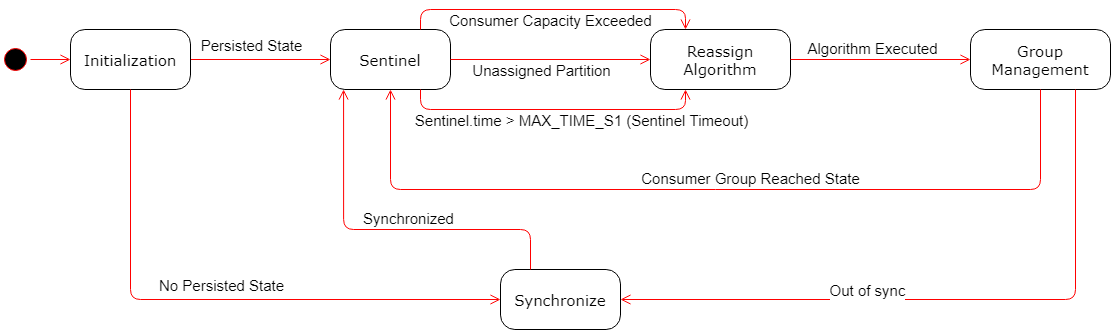

The diagram above was exported from draw.io. Its source (the exported page's mxGraphModel, read from the mxfile embedded in the PNG):
<mxGraphModel dx="2223" dy="580" grid="1" gridSize="10" guides="1" tooltips="1" connect="1" arrows="1" fold="1" page="1" pageScale="1" pageWidth="1100" pageHeight="850" background="none" math="0" shadow="0">
  <root>
    <mxCell id="0" />
    <mxCell id="1" parent="0" />
    <mxCell id="382b91b5511bd0f7-1" value="" style="ellipse;html=1;shape=startState;fillColor=#000000;strokeColor=#ff0000;rounded=1;shadow=0;comic=0;labelBackgroundColor=none;fontFamily=Verdana;fontSize=12;fontColor=#000000;align=center;direction=south;" parent="1" vertex="1">
      <mxGeometry x="-90" y="135" width="30" height="30" as="geometry" />
    </mxCell>
    <mxCell id="382b91b5511bd0f7-6" value="Sentinel" style="rounded=1;whiteSpace=wrap;html=1;arcSize=24;shadow=0;comic=0;labelBackgroundColor=none;fontFamily=Verdana;fontSize=15;align=center;fillColor=#FFFFFF;" parent="1" vertex="1">
      <mxGeometry x="240" y="120" width="120" height="60" as="geometry" />
    </mxCell>
    <mxCell id="2a3bc250acf0617d-9" style="edgeStyle=orthogonalEdgeStyle;html=1;labelBackgroundColor=none;endArrow=open;endSize=8;strokeColor=#ff0000;fontFamily=Verdana;fontSize=12;align=left;exitX=1;exitY=0.5;exitDx=0;exitDy=0;" parent="1" source="WIxZBhr8nt4q9ZPoZ5su-1" target="382b91b5511bd0f7-6" edge="1">
      <mxGeometry relative="1" as="geometry" />
    </mxCell>
    <mxCell id="WIxZBhr8nt4q9ZPoZ5su-3" value="Persisted State" style="edgeLabel;html=1;align=center;verticalAlign=middle;resizable=0;points=[];fontSize=15;" parent="2a3bc250acf0617d-9" vertex="1" connectable="0">
      <mxGeometry x="-0.1486" relative="1" as="geometry">
        <mxPoint y="-15" as="offset" />
      </mxGeometry>
    </mxCell>
    <mxCell id="wZLp0HzO4hljGF6CHwJ3-1" value="Reassign Algorithm" style="rounded=1;whiteSpace=wrap;html=1;arcSize=24;shadow=0;comic=0;labelBackgroundColor=none;fontFamily=Verdana;fontSize=15;align=center;fillColor=#FFFFFF;" parent="1" vertex="1">
      <mxGeometry x="560" y="120" width="140" height="60" as="geometry" />
    </mxCell>
    <mxCell id="wZLp0HzO4hljGF6CHwJ3-2" value="Group Management" style="rounded=1;whiteSpace=wrap;html=1;arcSize=24;shadow=0;comic=0;labelBackgroundColor=none;fontFamily=Verdana;fontSize=15;align=center;fillColor=#FFFFFF;" parent="1" vertex="1">
      <mxGeometry x="880" y="120" width="140" height="60" as="geometry" />
    </mxCell>
    <mxCell id="wZLp0HzO4hljGF6CHwJ3-6" style="edgeStyle=orthogonalEdgeStyle;html=1;labelBackgroundColor=none;endArrow=open;endSize=8;strokeColor=#ff0000;fontFamily=Verdana;fontSize=12;align=left;exitX=1;exitY=0.5;exitDx=0;exitDy=0;entryX=0;entryY=0.5;entryDx=0;entryDy=0;" parent="1" source="382b91b5511bd0f7-6" target="wZLp0HzO4hljGF6CHwJ3-1" edge="1">
      <mxGeometry relative="1" as="geometry">
        <mxPoint x="170" y="160" as="sourcePoint" />
        <mxPoint x="250" y="160" as="targetPoint" />
      </mxGeometry>
    </mxCell>
    <mxCell id="wZLp0HzO4hljGF6CHwJ3-7" value="Unassigned Partition" style="edgeLabel;html=1;align=center;verticalAlign=middle;resizable=0;points=[];fontSize=15;" parent="wZLp0HzO4hljGF6CHwJ3-6" vertex="1" connectable="0">
      <mxGeometry x="-0.1305" y="1" relative="1" as="geometry">
        <mxPoint x="3" y="11" as="offset" />
      </mxGeometry>
    </mxCell>
    <mxCell id="wZLp0HzO4hljGF6CHwJ3-8" style="edgeStyle=orthogonalEdgeStyle;html=1;labelBackgroundColor=none;endArrow=open;endSize=8;strokeColor=#ff0000;fontFamily=Verdana;fontSize=12;align=left;exitX=0.75;exitY=1;exitDx=0;exitDy=0;entryX=0.25;entryY=1;entryDx=0;entryDy=0;" parent="1" source="382b91b5511bd0f7-6" target="wZLp0HzO4hljGF6CHwJ3-1" edge="1">
      <mxGeometry relative="1" as="geometry">
        <mxPoint x="360" y="200" as="sourcePoint" />
        <mxPoint x="560" y="200" as="targetPoint" />
        <Array as="points">
          <mxPoint x="330" y="200" />
          <mxPoint x="595" y="200" />
        </Array>
      </mxGeometry>
    </mxCell>
    <mxCell id="wZLp0HzO4hljGF6CHwJ3-9" value="Sentinel.time &amp;gt; MAX_TIME_S1 (Sentinel Timeout)" style="edgeLabel;html=1;align=center;verticalAlign=middle;resizable=0;points=[];fontSize=15;" parent="wZLp0HzO4hljGF6CHwJ3-8" vertex="1" connectable="0">
      <mxGeometry x="-0.1305" y="1" relative="1" as="geometry">
        <mxPoint x="48" y="11" as="offset" />
      </mxGeometry>
    </mxCell>
    <mxCell id="wZLp0HzO4hljGF6CHwJ3-11" style="edgeStyle=orthogonalEdgeStyle;html=1;labelBackgroundColor=none;endArrow=open;endSize=8;strokeColor=#ff0000;fontFamily=Verdana;fontSize=12;align=left;exitX=0.75;exitY=0;exitDx=0;exitDy=0;entryX=0.25;entryY=0;entryDx=0;entryDy=0;" parent="1" source="382b91b5511bd0f7-6" target="wZLp0HzO4hljGF6CHwJ3-1" edge="1">
      <mxGeometry relative="1" as="geometry">
        <mxPoint x="320" y="50" as="sourcePoint" />
        <mxPoint x="585" y="50" as="targetPoint" />
        <Array as="points">
          <mxPoint x="330" y="100" />
          <mxPoint x="595" y="100" />
        </Array>
      </mxGeometry>
    </mxCell>
    <mxCell id="wZLp0HzO4hljGF6CHwJ3-12" value="Consumer Capacity Exceeded" style="edgeLabel;html=1;align=center;verticalAlign=middle;resizable=0;points=[];fontSize=15;" parent="wZLp0HzO4hljGF6CHwJ3-11" vertex="1" connectable="0">
      <mxGeometry x="-0.1305" y="1" relative="1" as="geometry">
        <mxPoint x="17" y="11" as="offset" />
      </mxGeometry>
    </mxCell>
    <mxCell id="wZLp0HzO4hljGF6CHwJ3-13" style="edgeStyle=orthogonalEdgeStyle;html=1;labelBackgroundColor=none;endArrow=open;endSize=8;strokeColor=#ff0000;fontFamily=Verdana;fontSize=12;align=left;exitX=1;exitY=0.5;exitDx=0;exitDy=0;entryX=0;entryY=0.5;entryDx=0;entryDy=0;" parent="1" source="wZLp0HzO4hljGF6CHwJ3-1" target="wZLp0HzO4hljGF6CHwJ3-2" edge="1">
      <mxGeometry relative="1" as="geometry">
        <mxPoint x="720" y="100" as="sourcePoint" />
        <mxPoint x="920" y="100" as="targetPoint" />
      </mxGeometry>
    </mxCell>
    <mxCell id="wZLp0HzO4hljGF6CHwJ3-14" value="Algorithm Executed" style="edgeLabel;html=1;align=center;verticalAlign=middle;resizable=0;points=[];fontSize=15;" parent="wZLp0HzO4hljGF6CHwJ3-13" vertex="1" connectable="0">
      <mxGeometry x="-0.1305" y="1" relative="1" as="geometry">
        <mxPoint x="3" y="-11" as="offset" />
      </mxGeometry>
    </mxCell>
    <mxCell id="wZLp0HzO4hljGF6CHwJ3-16" style="edgeStyle=orthogonalEdgeStyle;html=1;labelBackgroundColor=none;endArrow=open;endSize=8;strokeColor=#ff0000;fontFamily=Verdana;fontSize=12;align=left;exitX=0.5;exitY=1;exitDx=0;exitDy=0;entryX=0.5;entryY=1;entryDx=0;entryDy=0;" parent="1" source="wZLp0HzO4hljGF6CHwJ3-2" target="382b91b5511bd0f7-6" edge="1">
      <mxGeometry relative="1" as="geometry">
        <mxPoint x="500" y="320" as="sourcePoint" />
        <mxPoint x="680" y="320" as="targetPoint" />
        <Array as="points">
          <mxPoint x="950" y="280" />
          <mxPoint x="300" y="280" />
        </Array>
      </mxGeometry>
    </mxCell>
    <mxCell id="wZLp0HzO4hljGF6CHwJ3-17" value="Consumer Group Reached State" style="edgeLabel;html=1;align=center;verticalAlign=middle;resizable=0;points=[];fontSize=15;" parent="wZLp0HzO4hljGF6CHwJ3-16" vertex="1" connectable="0">
      <mxGeometry x="-0.1305" y="1" relative="1" as="geometry">
        <mxPoint x="-21" y="-13" as="offset" />
      </mxGeometry>
    </mxCell>
    <mxCell id="WIxZBhr8nt4q9ZPoZ5su-1" value="Initialization" style="rounded=1;whiteSpace=wrap;html=1;arcSize=24;shadow=0;comic=0;labelBackgroundColor=none;fontFamily=Verdana;fontSize=15;align=center;fillColor=#FFFFFF;" parent="1" vertex="1">
      <mxGeometry x="-20" y="120" width="120" height="60" as="geometry" />
    </mxCell>
    <mxCell id="WIxZBhr8nt4q9ZPoZ5su-2" style="edgeStyle=orthogonalEdgeStyle;html=1;labelBackgroundColor=none;endArrow=open;endSize=8;strokeColor=#ff0000;fontFamily=Verdana;fontSize=12;align=left;exitX=0.5;exitY=0;exitDx=0;exitDy=0;entryX=0;entryY=0.5;entryDx=0;entryDy=0;" parent="1" source="382b91b5511bd0f7-1" target="WIxZBhr8nt4q9ZPoZ5su-1" edge="1">
      <mxGeometry relative="1" as="geometry">
        <mxPoint x="110" y="160" as="sourcePoint" />
        <mxPoint x="-40" y="150" as="targetPoint" />
      </mxGeometry>
    </mxCell>
    <mxCell id="uceZlHpi0OdE9FQGZlR--1" value="Synchronize" style="rounded=1;whiteSpace=wrap;html=1;arcSize=24;shadow=0;comic=0;labelBackgroundColor=none;fontFamily=Verdana;fontSize=15;align=center;fillColor=#FFFFFF;" parent="1" vertex="1">
      <mxGeometry x="410" y="360" width="120" height="60" as="geometry" />
    </mxCell>
    <mxCell id="uceZlHpi0OdE9FQGZlR--2" style="edgeStyle=orthogonalEdgeStyle;html=1;labelBackgroundColor=none;endArrow=open;endSize=8;strokeColor=#ff0000;fontFamily=Verdana;fontSize=12;align=left;exitX=0.5;exitY=1;exitDx=0;exitDy=0;entryX=0;entryY=0.5;entryDx=0;entryDy=0;" parent="1" source="WIxZBhr8nt4q9ZPoZ5su-1" target="uceZlHpi0OdE9FQGZlR--1" edge="1">
      <mxGeometry relative="1" as="geometry">
        <mxPoint x="70" y="270" as="sourcePoint" />
        <mxPoint x="210" y="270" as="targetPoint" />
      </mxGeometry>
    </mxCell>
    <mxCell id="uceZlHpi0OdE9FQGZlR--3" value="No Persisted State" style="edgeLabel;html=1;align=center;verticalAlign=middle;resizable=0;points=[];fontSize=15;" parent="uceZlHpi0OdE9FQGZlR--2" vertex="1" connectable="0">
      <mxGeometry x="-0.1486" relative="1" as="geometry">
        <mxPoint x="53" y="-15" as="offset" />
      </mxGeometry>
    </mxCell>
    <mxCell id="uceZlHpi0OdE9FQGZlR--4" style="edgeStyle=orthogonalEdgeStyle;html=1;labelBackgroundColor=none;endArrow=open;endSize=8;strokeColor=#ff0000;fontFamily=Verdana;fontSize=12;align=left;exitX=0.25;exitY=0;exitDx=0;exitDy=0;entryX=0.109;entryY=1;entryDx=0;entryDy=0;entryPerimeter=0;" parent="1" source="uceZlHpi0OdE9FQGZlR--1" target="382b91b5511bd0f7-6" edge="1">
      <mxGeometry relative="1" as="geometry">
        <mxPoint x="420" y="400" as="sourcePoint" />
        <mxPoint x="50" y="190" as="targetPoint" />
        <Array as="points">
          <mxPoint x="440" y="320" />
          <mxPoint x="253" y="320" />
        </Array>
      </mxGeometry>
    </mxCell>
    <mxCell id="uceZlHpi0OdE9FQGZlR--5" value="Synchronized" style="edgeLabel;html=1;align=center;verticalAlign=middle;resizable=0;points=[];fontSize=15;" parent="uceZlHpi0OdE9FQGZlR--4" vertex="1" connectable="0">
      <mxGeometry x="-0.1486" relative="1" as="geometry">
        <mxPoint x="-6" y="-12" as="offset" />
      </mxGeometry>
    </mxCell>
    <mxCell id="uceZlHpi0OdE9FQGZlR--7" style="edgeStyle=orthogonalEdgeStyle;html=1;labelBackgroundColor=none;endArrow=open;endSize=8;strokeColor=#ff0000;fontFamily=Verdana;fontSize=12;align=left;exitX=0.75;exitY=1;exitDx=0;exitDy=0;entryX=1;entryY=0.5;entryDx=0;entryDy=0;" parent="1" source="wZLp0HzO4hljGF6CHwJ3-2" target="uceZlHpi0OdE9FQGZlR--1" edge="1">
      <mxGeometry relative="1" as="geometry">
        <mxPoint x="996.92" y="570" as="sourcePoint" />
        <mxPoint x="809.9999999999999" y="390" as="targetPoint" />
        <Array as="points">
          <mxPoint x="985" y="390" />
        </Array>
      </mxGeometry>
    </mxCell>
    <mxCell id="uceZlHpi0OdE9FQGZlR--8" value="Out of sync" style="edgeLabel;html=1;align=center;verticalAlign=middle;resizable=0;points=[];fontSize=15;" parent="uceZlHpi0OdE9FQGZlR--7" vertex="1" connectable="0">
      <mxGeometry x="-0.1486" relative="1" as="geometry">
        <mxPoint x="-136" y="-10" as="offset" />
      </mxGeometry>
    </mxCell>
  </root>
</mxGraphModel>